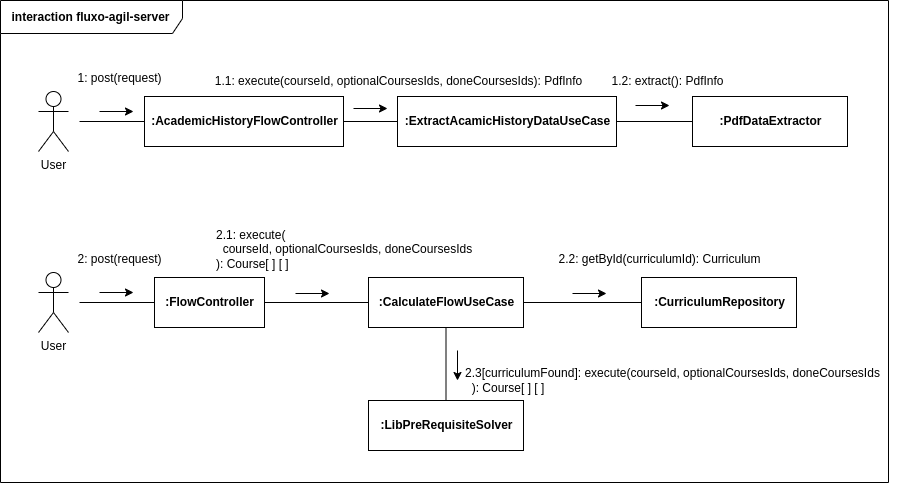

The diagram above was exported from draw.io. Its source (the exported page's mxGraphModel, read from the mxfile embedded in the PNG):
<mxGraphModel dx="1800" dy="930" grid="0" gridSize="10" guides="1" tooltips="1" connect="1" arrows="1" fold="1" page="1" pageScale="1" pageWidth="850" pageHeight="1100" math="0" shadow="0">
  <root>
    <mxCell id="0" />
    <mxCell id="1" parent="0" />
    <mxCell id="2" value="&lt;b&gt;interaction fluxo-agil-server&lt;/b&gt;" style="shape=umlFrame;whiteSpace=wrap;html=1;fillColor=none;width=182;height=33;" vertex="1" parent="1">
      <mxGeometry x="9" y="47" width="888" height="482" as="geometry" />
    </mxCell>
    <mxCell id="3" value="&lt;b&gt;:FlowController&lt;/b&gt;" style="html=1;fillColor=none;" vertex="1" parent="1">
      <mxGeometry x="163" y="324" width="110" height="50" as="geometry" />
    </mxCell>
    <mxCell id="4" style="edgeStyle=orthogonalEdgeStyle;rounded=0;orthogonalLoop=1;jettySize=auto;html=1;entryX=0.5;entryY=0;entryDx=0;entryDy=0;strokeWidth=1;endArrow=none;endFill=0;" edge="1" source="5" target="13" parent="1">
      <mxGeometry relative="1" as="geometry" />
    </mxCell>
    <mxCell id="5" value="&lt;b&gt;:CalculateFlowUseCase&lt;/b&gt;" style="html=1;fillColor=none;" vertex="1" parent="1">
      <mxGeometry x="377" y="324" width="155" height="50" as="geometry" />
    </mxCell>
    <mxCell id="6" value="User" style="shape=umlActor;verticalLabelPosition=bottom;verticalAlign=top;html=1;fillColor=none;" vertex="1" parent="1">
      <mxGeometry x="47" y="319" width="30" height="60" as="geometry" />
    </mxCell>
    <mxCell id="7" value="" style="endArrow=none;html=1;rounded=0;entryX=0;entryY=0.5;entryDx=0;entryDy=0;" edge="1" target="3" parent="1">
      <mxGeometry width="50" height="50" relative="1" as="geometry">
        <mxPoint x="88" y="349" as="sourcePoint" />
        <mxPoint x="140" y="323" as="targetPoint" />
      </mxGeometry>
    </mxCell>
    <mxCell id="8" value="2: post(request)" style="text;html=1;align=center;verticalAlign=middle;resizable=0;points=[];autosize=1;strokeColor=none;fillColor=none;" vertex="1" parent="1">
      <mxGeometry x="77" y="293" width="102" height="26" as="geometry" />
    </mxCell>
    <mxCell id="9" value="" style="endArrow=classic;html=1;rounded=0;" edge="1" parent="1">
      <mxGeometry width="50" height="50" relative="1" as="geometry">
        <mxPoint x="108" y="339" as="sourcePoint" />
        <mxPoint x="142.00000000000023" y="339" as="targetPoint" />
      </mxGeometry>
    </mxCell>
    <mxCell id="10" value="2.1: execute(&lt;br&gt;&lt;span style=&quot;&quot;&gt;&amp;nbsp; courseId, optionalCoursesIds, doneCoursesIds&lt;br&gt;): Course[ ] [ ]&lt;/span&gt;" style="text;html=1;align=left;verticalAlign=middle;resizable=0;points=[];autosize=1;strokeColor=none;fillColor=none;" vertex="1" parent="1">
      <mxGeometry x="223" y="268" width="274" height="55" as="geometry" />
    </mxCell>
    <mxCell id="11" value="" style="endArrow=none;html=1;rounded=0;entryX=0;entryY=0.5;entryDx=0;entryDy=0;exitX=1;exitY=0.5;exitDx=0;exitDy=0;" edge="1" source="3" target="5" parent="1">
      <mxGeometry width="50" height="50" relative="1" as="geometry">
        <mxPoint x="313" y="348.55" as="sourcePoint" />
        <mxPoint x="388" y="348.55" as="targetPoint" />
      </mxGeometry>
    </mxCell>
    <mxCell id="12" value="" style="endArrow=classic;html=1;rounded=0;" edge="1" parent="1">
      <mxGeometry width="50" height="50" relative="1" as="geometry">
        <mxPoint x="304" y="340" as="sourcePoint" />
        <mxPoint x="338" y="340" as="targetPoint" />
      </mxGeometry>
    </mxCell>
    <mxCell id="13" value="&lt;b&gt;:LibPreRequisiteSolver&lt;/b&gt;" style="html=1;fillColor=none;" vertex="1" parent="1">
      <mxGeometry x="377" y="447" width="155" height="50" as="geometry" />
    </mxCell>
    <mxCell id="14" value="2.3[curriculumFound]: execute(&lt;span style=&quot;&quot;&gt;courseId, optionalCoursesIds, doneCoursesIds&lt;br&gt;&amp;nbsp; ):&amp;nbsp;&lt;/span&gt;Course[ ] [ ]" style="text;html=1;align=left;verticalAlign=middle;resizable=0;points=[];autosize=1;strokeColor=none;fillColor=none;" vertex="1" parent="1">
      <mxGeometry x="472" y="406" width="433" height="41" as="geometry" />
    </mxCell>
    <mxCell id="15" value="" style="endArrow=classic;html=1;rounded=0;" edge="1" parent="1">
      <mxGeometry width="50" height="50" relative="1" as="geometry">
        <mxPoint x="466" y="397" as="sourcePoint" />
        <mxPoint x="466" y="427" as="targetPoint" />
      </mxGeometry>
    </mxCell>
    <mxCell id="16" value="&lt;b&gt;:CurriculumRepository&lt;/b&gt;" style="html=1;fillColor=none;" vertex="1" parent="1">
      <mxGeometry x="650" y="324" width="155" height="50" as="geometry" />
    </mxCell>
    <mxCell id="17" value="" style="endArrow=none;html=1;rounded=0;entryX=0;entryY=0.5;entryDx=0;entryDy=0;exitX=1;exitY=0.5;exitDx=0;exitDy=0;" edge="1" source="5" target="16" parent="1">
      <mxGeometry width="50" height="50" relative="1" as="geometry">
        <mxPoint x="283" y="359" as="sourcePoint" />
        <mxPoint x="387" y="359" as="targetPoint" />
      </mxGeometry>
    </mxCell>
    <mxCell id="18" value="2.2: getById(curriculumId): Curriculum" style="text;html=1;align=center;verticalAlign=middle;resizable=0;points=[];autosize=1;strokeColor=none;fillColor=none;" vertex="1" parent="1">
      <mxGeometry x="558" y="293" width="220" height="26" as="geometry" />
    </mxCell>
    <mxCell id="19" value="" style="endArrow=classic;html=1;rounded=0;" edge="1" parent="1">
      <mxGeometry width="50" height="50" relative="1" as="geometry">
        <mxPoint x="581" y="340" as="sourcePoint" />
        <mxPoint x="615" y="340" as="targetPoint" />
      </mxGeometry>
    </mxCell>
    <mxCell id="20" value="&lt;b&gt;:AcademicHistoryFlowController&lt;/b&gt;" style="html=1;fillColor=none;" vertex="1" parent="1">
      <mxGeometry x="153" y="143" width="199" height="50" as="geometry" />
    </mxCell>
    <mxCell id="21" value="&lt;b&gt;:&lt;/b&gt;&lt;span style=&quot;font-weight: 700;&quot;&gt;ExtractAcamicHistoryDataUseCase&lt;/span&gt;" style="html=1;fillColor=none;" vertex="1" parent="1">
      <mxGeometry x="406" y="143" width="219" height="50" as="geometry" />
    </mxCell>
    <mxCell id="22" value="User" style="shape=umlActor;verticalLabelPosition=bottom;verticalAlign=top;html=1;fillColor=none;" vertex="1" parent="1">
      <mxGeometry x="47" y="138" width="30" height="60" as="geometry" />
    </mxCell>
    <mxCell id="23" value="" style="endArrow=none;html=1;rounded=0;entryX=0;entryY=0.5;entryDx=0;entryDy=0;" edge="1" target="20" parent="1">
      <mxGeometry width="50" height="50" relative="1" as="geometry">
        <mxPoint x="88" y="168" as="sourcePoint" />
        <mxPoint x="140" y="142" as="targetPoint" />
      </mxGeometry>
    </mxCell>
    <mxCell id="24" value="1: post(request)" style="text;html=1;align=center;verticalAlign=middle;resizable=0;points=[];autosize=1;strokeColor=none;fillColor=none;" vertex="1" parent="1">
      <mxGeometry x="77" y="112" width="102" height="26" as="geometry" />
    </mxCell>
    <mxCell id="25" value="" style="endArrow=classic;html=1;rounded=0;" edge="1" parent="1">
      <mxGeometry width="50" height="50" relative="1" as="geometry">
        <mxPoint x="108" y="158" as="sourcePoint" />
        <mxPoint x="142.00000000000023" y="158" as="targetPoint" />
      </mxGeometry>
    </mxCell>
    <mxCell id="26" value="1.1: execute(&lt;span style=&quot;text-align: left;&quot;&gt;courseId, optionalCoursesIds, doneCoursesIds): PdfInfo&lt;/span&gt;" style="text;html=1;align=center;verticalAlign=middle;resizable=0;points=[];autosize=1;strokeColor=none;fillColor=none;" vertex="1" parent="1">
      <mxGeometry x="214" y="115" width="386" height="26" as="geometry" />
    </mxCell>
    <mxCell id="27" value="" style="endArrow=none;html=1;rounded=0;entryX=0;entryY=0.5;entryDx=0;entryDy=0;exitX=1;exitY=0.5;exitDx=0;exitDy=0;" edge="1" source="20" target="21" parent="1">
      <mxGeometry width="50" height="50" relative="1" as="geometry">
        <mxPoint x="313" y="167.54999999999995" as="sourcePoint" />
        <mxPoint x="388" y="167.54999999999995" as="targetPoint" />
      </mxGeometry>
    </mxCell>
    <mxCell id="28" value="" style="endArrow=classic;html=1;rounded=0;" edge="1" parent="1">
      <mxGeometry width="50" height="50" relative="1" as="geometry">
        <mxPoint x="362" y="155" as="sourcePoint" />
        <mxPoint x="396" y="155" as="targetPoint" />
      </mxGeometry>
    </mxCell>
    <mxCell id="29" value="&lt;b&gt;:&lt;/b&gt;&lt;b style=&quot;&quot;&gt;PdfDataExtractor&lt;/b&gt;" style="html=1;fillColor=none;" vertex="1" parent="1">
      <mxGeometry x="701" y="143" width="155" height="50" as="geometry" />
    </mxCell>
    <mxCell id="30" value="" style="endArrow=none;html=1;rounded=0;entryX=0;entryY=0.5;entryDx=0;entryDy=0;exitX=1;exitY=0.5;exitDx=0;exitDy=0;" edge="1" source="21" target="29" parent="1">
      <mxGeometry width="50" height="50" relative="1" as="geometry">
        <mxPoint x="283" y="178" as="sourcePoint" />
        <mxPoint x="387" y="178" as="targetPoint" />
      </mxGeometry>
    </mxCell>
    <mxCell id="31" value="1.2: extract(): PdfInfo" style="text;html=1;align=center;verticalAlign=middle;resizable=0;points=[];autosize=1;strokeColor=none;fillColor=none;" vertex="1" parent="1">
      <mxGeometry x="611" y="115" width="130" height="26" as="geometry" />
    </mxCell>
    <mxCell id="32" value="" style="endArrow=classic;html=1;rounded=0;" edge="1" parent="1">
      <mxGeometry width="50" height="50" relative="1" as="geometry">
        <mxPoint x="644" y="152" as="sourcePoint" />
        <mxPoint x="678" y="152" as="targetPoint" />
      </mxGeometry>
    </mxCell>
  </root>
</mxGraphModel>